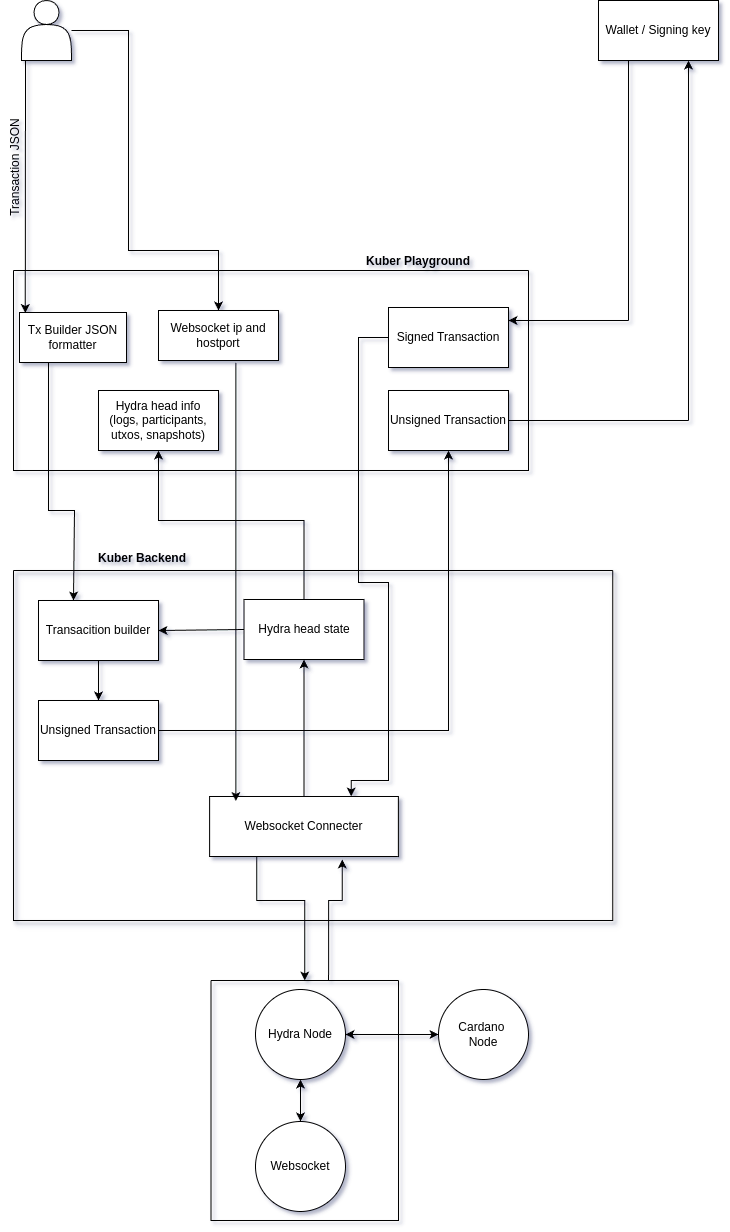

The diagram above was exported from draw.io. Its source (the exported page's mxGraphModel, read from the mxfile embedded in the PNG):
<mxGraphModel dx="1634" dy="898" grid="1" gridSize="10" guides="1" tooltips="1" connect="1" arrows="1" fold="1" page="1" pageScale="1" pageWidth="850" pageHeight="1100" math="0" shadow="0">
  <root>
    <mxCell id="0" />
    <mxCell id="1" parent="0" />
    <mxCell id="E6L7O-cbbDOlV7kREU9l-2" style="edgeStyle=orthogonalEdgeStyle;rounded=0;orthogonalLoop=1;jettySize=auto;html=1;entryX=0.5;entryY=0;entryDx=0;entryDy=0;" parent="1" source="iZvxvJnxb84dBTgeaS5w-1" target="E6L7O-cbbDOlV7kREU9l-1" edge="1">
      <mxGeometry relative="1" as="geometry">
        <Array as="points">
          <mxPoint x="220" y="150" />
          <mxPoint x="220" y="370" />
          <mxPoint x="310" y="370" />
        </Array>
      </mxGeometry>
    </mxCell>
    <mxCell id="iZvxvJnxb84dBTgeaS5w-1" value="" style="shape=actor;whiteSpace=wrap;html=1;" parent="1" vertex="1">
      <mxGeometry x="113" y="120" width="50" height="60" as="geometry" />
    </mxCell>
    <mxCell id="geewaX0hdim5CABF3Uw0-29" value="" style="edgeStyle=orthogonalEdgeStyle;rounded=0;orthogonalLoop=1;jettySize=auto;html=1;" parent="1" source="iZvxvJnxb84dBTgeaS5w-2" target="iZvxvJnxb84dBTgeaS5w-3" edge="1">
      <mxGeometry relative="1" as="geometry" />
    </mxCell>
    <mxCell id="iZvxvJnxb84dBTgeaS5w-2" value="Hydra Node" style="ellipse;whiteSpace=wrap;html=1;aspect=fixed;" parent="1" vertex="1">
      <mxGeometry x="347" y="1109" width="90" height="90" as="geometry" />
    </mxCell>
    <mxCell id="geewaX0hdim5CABF3Uw0-30" style="edgeStyle=orthogonalEdgeStyle;rounded=0;orthogonalLoop=1;jettySize=auto;html=1;entryX=1;entryY=0.5;entryDx=0;entryDy=0;" parent="1" source="iZvxvJnxb84dBTgeaS5w-3" target="iZvxvJnxb84dBTgeaS5w-2" edge="1">
      <mxGeometry relative="1" as="geometry" />
    </mxCell>
    <mxCell id="iZvxvJnxb84dBTgeaS5w-3" value="Cardano&amp;nbsp;&lt;div&gt;Node&lt;/div&gt;" style="ellipse;whiteSpace=wrap;html=1;aspect=fixed;" parent="1" vertex="1">
      <mxGeometry x="530" y="1109" width="90" height="90" as="geometry" />
    </mxCell>
    <mxCell id="iZvxvJnxb84dBTgeaS5w-6" value="Websocket" style="ellipse;whiteSpace=wrap;html=1;aspect=fixed;" parent="1" vertex="1">
      <mxGeometry x="347" y="1241" width="90" height="90" as="geometry" />
    </mxCell>
    <mxCell id="iZvxvJnxb84dBTgeaS5w-9" value="" style="endArrow=classic;startArrow=classic;html=1;rounded=0;exitX=0.5;exitY=0;exitDx=0;exitDy=0;" parent="1" source="iZvxvJnxb84dBTgeaS5w-6" edge="1">
      <mxGeometry width="50" height="50" relative="1" as="geometry">
        <mxPoint x="342" y="1249" as="sourcePoint" />
        <mxPoint x="392" y="1199" as="targetPoint" />
      </mxGeometry>
    </mxCell>
    <mxCell id="iZvxvJnxb84dBTgeaS5w-13" value="" style="endArrow=classic;html=1;rounded=0;entryX=0.054;entryY=0.011;entryDx=0;entryDy=0;entryPerimeter=0;" parent="1" target="iZvxvJnxb84dBTgeaS5w-4" edge="1">
      <mxGeometry width="50" height="50" relative="1" as="geometry">
        <mxPoint x="117" y="180" as="sourcePoint" />
        <mxPoint x="144.83999999999992" y="388.45000000000005" as="targetPoint" />
      </mxGeometry>
    </mxCell>
    <mxCell id="iZvxvJnxb84dBTgeaS5w-15" value="" style="swimlane;startSize=0;" parent="1" vertex="1">
      <mxGeometry x="105" y="390" width="515" height="200" as="geometry" />
    </mxCell>
    <mxCell id="iZvxvJnxb84dBTgeaS5w-4" value="Tx Builder JSON formatter" style="rounded=0;whiteSpace=wrap;html=1;" parent="iZvxvJnxb84dBTgeaS5w-15" vertex="1">
      <mxGeometry x="6" y="42" width="107" height="50" as="geometry" />
    </mxCell>
    <mxCell id="iZvxvJnxb84dBTgeaS5w-39" value="Unsigned Transaction" style="rounded=0;whiteSpace=wrap;html=1;" parent="iZvxvJnxb84dBTgeaS5w-15" vertex="1">
      <mxGeometry x="375" y="120" width="120" height="60" as="geometry" />
    </mxCell>
    <mxCell id="iZvxvJnxb84dBTgeaS5w-43" value="Signed Transaction" style="rounded=0;whiteSpace=wrap;html=1;" parent="iZvxvJnxb84dBTgeaS5w-15" vertex="1">
      <mxGeometry x="375" y="37" width="120" height="60" as="geometry" />
    </mxCell>
    <mxCell id="iZvxvJnxb84dBTgeaS5w-66" value="Hydra head info&lt;div&gt;(logs, participants, utxos, snapshots)&lt;/div&gt;" style="rounded=0;whiteSpace=wrap;html=1;" parent="iZvxvJnxb84dBTgeaS5w-15" vertex="1">
      <mxGeometry x="85" y="120" width="120" height="60" as="geometry" />
    </mxCell>
    <mxCell id="E6L7O-cbbDOlV7kREU9l-1" value="Websocket ip and hostport" style="rounded=0;whiteSpace=wrap;html=1;" parent="iZvxvJnxb84dBTgeaS5w-15" vertex="1">
      <mxGeometry x="145" y="40" width="120" height="50" as="geometry" />
    </mxCell>
    <mxCell id="iZvxvJnxb84dBTgeaS5w-17" value="Transaction JSON" style="text;html=1;align=center;verticalAlign=middle;whiteSpace=wrap;rounded=0;rotation=-90;" parent="1" vertex="1">
      <mxGeometry x="47" y="272" width="120" height="30" as="geometry" />
    </mxCell>
    <mxCell id="E6L7O-cbbDOlV7kREU9l-6" style="edgeStyle=orthogonalEdgeStyle;rounded=0;orthogonalLoop=1;jettySize=auto;html=1;entryX=0.5;entryY=1;entryDx=0;entryDy=0;" parent="1" source="iZvxvJnxb84dBTgeaS5w-26" target="iZvxvJnxb84dBTgeaS5w-66" edge="1">
      <mxGeometry relative="1" as="geometry">
        <Array as="points">
          <mxPoint x="396" y="640" />
          <mxPoint x="250" y="640" />
        </Array>
      </mxGeometry>
    </mxCell>
    <mxCell id="iZvxvJnxb84dBTgeaS5w-26" value="Hydra head state" style="rounded=0;whiteSpace=wrap;html=1;" parent="1" vertex="1">
      <mxGeometry x="335.5" y="719" width="120" height="60" as="geometry" />
    </mxCell>
    <mxCell id="geewaX0hdim5CABF3Uw0-26" value="" style="edgeStyle=orthogonalEdgeStyle;rounded=0;orthogonalLoop=1;jettySize=auto;html=1;" parent="1" source="iZvxvJnxb84dBTgeaS5w-30" target="iZvxvJnxb84dBTgeaS5w-33" edge="1">
      <mxGeometry relative="1" as="geometry" />
    </mxCell>
    <mxCell id="iZvxvJnxb84dBTgeaS5w-30" value="Transacition builder" style="rounded=0;whiteSpace=wrap;html=1;" parent="1" vertex="1">
      <mxGeometry x="130" y="720" width="120" height="60" as="geometry" />
    </mxCell>
    <mxCell id="iZvxvJnxb84dBTgeaS5w-32" value="" style="endArrow=classic;html=1;rounded=0;entryX=1;entryY=0.5;entryDx=0;entryDy=0;exitX=0;exitY=0.5;exitDx=0;exitDy=0;" parent="1" source="iZvxvJnxb84dBTgeaS5w-26" target="iZvxvJnxb84dBTgeaS5w-30" edge="1">
      <mxGeometry width="50" height="50" relative="1" as="geometry">
        <mxPoint x="410" y="540" as="sourcePoint" />
        <mxPoint x="460" y="490" as="targetPoint" />
      </mxGeometry>
    </mxCell>
    <mxCell id="geewaX0hdim5CABF3Uw0-16" value="" style="edgeStyle=orthogonalEdgeStyle;rounded=0;orthogonalLoop=1;jettySize=auto;html=1;" parent="1" source="iZvxvJnxb84dBTgeaS5w-33" target="iZvxvJnxb84dBTgeaS5w-39" edge="1">
      <mxGeometry relative="1" as="geometry">
        <mxPoint x="330" y="850" as="targetPoint" />
      </mxGeometry>
    </mxCell>
    <mxCell id="iZvxvJnxb84dBTgeaS5w-33" value="Unsigned Transaction" style="rounded=0;whiteSpace=wrap;html=1;" parent="1" vertex="1">
      <mxGeometry x="130" y="820" width="120" height="60" as="geometry" />
    </mxCell>
    <mxCell id="iZvxvJnxb84dBTgeaS5w-36" value="Wallet / Signing key" style="rounded=0;whiteSpace=wrap;html=1;" parent="1" vertex="1">
      <mxGeometry x="690" y="120" width="120" height="60" as="geometry" />
    </mxCell>
    <mxCell id="iZvxvJnxb84dBTgeaS5w-38" value="" style="endArrow=classic;html=1;rounded=0;entryX=0.75;entryY=1;entryDx=0;entryDy=0;" parent="1" target="iZvxvJnxb84dBTgeaS5w-36" edge="1">
      <mxGeometry width="50" height="50" relative="1" as="geometry">
        <mxPoint x="780" y="540" as="sourcePoint" />
        <mxPoint x="480" y="440" as="targetPoint" />
      </mxGeometry>
    </mxCell>
    <mxCell id="iZvxvJnxb84dBTgeaS5w-41" value="" style="endArrow=none;html=1;rounded=0;exitX=1;exitY=0.5;exitDx=0;exitDy=0;" parent="1" source="iZvxvJnxb84dBTgeaS5w-39" edge="1">
      <mxGeometry width="50" height="50" relative="1" as="geometry">
        <mxPoint x="430" y="490" as="sourcePoint" />
        <mxPoint x="780" y="540" as="targetPoint" />
      </mxGeometry>
    </mxCell>
    <mxCell id="iZvxvJnxb84dBTgeaS5w-44" value="" style="endArrow=classic;html=1;rounded=0;" parent="1" edge="1">
      <mxGeometry width="50" height="50" relative="1" as="geometry">
        <mxPoint x="720" y="440" as="sourcePoint" />
        <mxPoint x="600" y="440" as="targetPoint" />
      </mxGeometry>
    </mxCell>
    <mxCell id="iZvxvJnxb84dBTgeaS5w-45" value="" style="endArrow=none;html=1;rounded=0;entryX=0.25;entryY=1;entryDx=0;entryDy=0;" parent="1" target="iZvxvJnxb84dBTgeaS5w-36" edge="1">
      <mxGeometry width="50" height="50" relative="1" as="geometry">
        <mxPoint x="720" y="440" as="sourcePoint" />
        <mxPoint x="480" y="440" as="targetPoint" />
      </mxGeometry>
    </mxCell>
    <mxCell id="iZvxvJnxb84dBTgeaS5w-53" value="" style="swimlane;startSize=0;glass=0;shadow=1;gradientColor=default;fillStyle=auto;" parent="1" vertex="1">
      <mxGeometry x="105" y="690" width="599.245" height="350" as="geometry" />
    </mxCell>
    <mxCell id="geewaX0hdim5CABF3Uw0-9" value="Websocket Connecter" style="rounded=0;whiteSpace=wrap;html=1;" parent="iZvxvJnxb84dBTgeaS5w-53" vertex="1">
      <mxGeometry x="196.12" y="226" width="188.75" height="60" as="geometry" />
    </mxCell>
    <mxCell id="iZvxvJnxb84dBTgeaS5w-54" value="&lt;b&gt;Kuber Playground&lt;/b&gt;" style="text;html=1;align=center;verticalAlign=middle;whiteSpace=wrap;rounded=0;" parent="1" vertex="1">
      <mxGeometry x="410" y="366" width="200" height="30" as="geometry" />
    </mxCell>
    <mxCell id="iZvxvJnxb84dBTgeaS5w-55" value="&lt;b&gt;Kuber Backend&lt;/b&gt;" style="text;html=1;align=center;verticalAlign=middle;whiteSpace=wrap;rounded=0;" parent="1" vertex="1">
      <mxGeometry x="133.5" y="663" width="200" height="30" as="geometry" />
    </mxCell>
    <mxCell id="geewaX0hdim5CABF3Uw0-1" value="" style="swimlane;startSize=0;" parent="1" vertex="1">
      <mxGeometry x="302.5" y="1100" width="187.5" height="240" as="geometry" />
    </mxCell>
    <mxCell id="geewaX0hdim5CABF3Uw0-23" value="" style="edgeStyle=orthogonalEdgeStyle;rounded=0;orthogonalLoop=1;jettySize=auto;html=1;entryX=0.75;entryY=0;entryDx=0;entryDy=0;" parent="1" source="iZvxvJnxb84dBTgeaS5w-43" target="geewaX0hdim5CABF3Uw0-9" edge="1">
      <mxGeometry relative="1" as="geometry">
        <Array as="points">
          <mxPoint x="450" y="457" />
          <mxPoint x="450" y="702" />
          <mxPoint x="480" y="702" />
          <mxPoint x="480" y="900" />
          <mxPoint x="443" y="900" />
        </Array>
      </mxGeometry>
    </mxCell>
    <mxCell id="geewaX0hdim5CABF3Uw0-28" value="" style="edgeStyle=orthogonalEdgeStyle;rounded=0;orthogonalLoop=1;jettySize=auto;html=1;entryX=0.5;entryY=1;entryDx=0;entryDy=0;" parent="1" source="geewaX0hdim5CABF3Uw0-9" target="iZvxvJnxb84dBTgeaS5w-26" edge="1">
      <mxGeometry relative="1" as="geometry">
        <mxPoint x="395.4949999999999" y="836" as="targetPoint" />
      </mxGeometry>
    </mxCell>
    <mxCell id="geewaX0hdim5CABF3Uw0-31" style="edgeStyle=orthogonalEdgeStyle;rounded=0;orthogonalLoop=1;jettySize=auto;html=1;" parent="1" source="iZvxvJnxb84dBTgeaS5w-4" edge="1">
      <mxGeometry relative="1" as="geometry">
        <mxPoint x="165" y="720" as="targetPoint" />
        <Array as="points">
          <mxPoint x="140" y="630" />
          <mxPoint x="166" y="630" />
        </Array>
      </mxGeometry>
    </mxCell>
    <mxCell id="E6L7O-cbbDOlV7kREU9l-3" style="edgeStyle=orthogonalEdgeStyle;rounded=0;orthogonalLoop=1;jettySize=auto;html=1;entryX=0.139;entryY=0.075;entryDx=0;entryDy=0;entryPerimeter=0;exitX=0.645;exitY=1.048;exitDx=0;exitDy=0;exitPerimeter=0;" parent="1" source="E6L7O-cbbDOlV7kREU9l-1" target="geewaX0hdim5CABF3Uw0-9" edge="1">
      <mxGeometry relative="1" as="geometry" />
    </mxCell>
    <mxCell id="E6L7O-cbbDOlV7kREU9l-5" style="edgeStyle=orthogonalEdgeStyle;rounded=0;orthogonalLoop=1;jettySize=auto;html=1;entryX=0.5;entryY=0;entryDx=0;entryDy=0;exitX=0.25;exitY=1;exitDx=0;exitDy=0;" parent="1" source="geewaX0hdim5CABF3Uw0-9" target="geewaX0hdim5CABF3Uw0-1" edge="1">
      <mxGeometry relative="1" as="geometry">
        <Array as="points">
          <mxPoint x="348" y="1020" />
          <mxPoint x="396" y="1020" />
        </Array>
      </mxGeometry>
    </mxCell>
    <mxCell id="E6L7O-cbbDOlV7kREU9l-8" style="edgeStyle=orthogonalEdgeStyle;rounded=0;orthogonalLoop=1;jettySize=auto;html=1;entryX=0.703;entryY=1.049;entryDx=0;entryDy=0;entryPerimeter=0;exitX=0.627;exitY=0;exitDx=0;exitDy=0;exitPerimeter=0;" parent="1" source="geewaX0hdim5CABF3Uw0-1" target="geewaX0hdim5CABF3Uw0-9" edge="1">
      <mxGeometry relative="1" as="geometry">
        <Array as="points">
          <mxPoint x="420" y="1020" />
          <mxPoint x="434" y="1020" />
        </Array>
      </mxGeometry>
    </mxCell>
  </root>
</mxGraphModel>